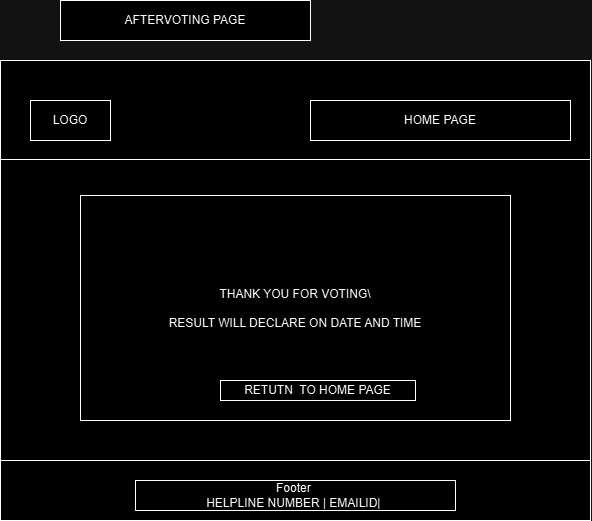

The diagram above was exported from draw.io. Its source (the exported page's mxGraphModel, read from the mxfile embedded in the PNG):
<mxGraphModel dx="378" dy="-341" grid="1" gridSize="10" guides="1" tooltips="1" connect="1" arrows="1" fold="1" page="1" pageScale="1" pageWidth="827" pageHeight="1169" math="0" shadow="0">
  <root>
    <mxCell id="WIyWlLk6GJQsqaUBKTNV-0" />
    <mxCell id="WIyWlLk6GJQsqaUBKTNV-1" parent="WIyWlLk6GJQsqaUBKTNV-0" />
    <mxCell id="-ey1DNLnYPUIyFeN3tsP-170" value="" style="rounded=0;whiteSpace=wrap;html=1;" vertex="1" parent="WIyWlLk6GJQsqaUBKTNV-1">
      <mxGeometry x="3580" y="3410" width="590" height="460" as="geometry" />
    </mxCell>
    <mxCell id="-ey1DNLnYPUIyFeN3tsP-171" value="" style="endArrow=none;html=1;rounded=0;fontSize=12;startSize=8;endSize=8;curved=1;entryX=1;entryY=0.25;entryDx=0;entryDy=0;exitX=0;exitY=0.25;exitDx=0;exitDy=0;" edge="1" parent="WIyWlLk6GJQsqaUBKTNV-1">
      <mxGeometry width="50" height="50" relative="1" as="geometry">
        <mxPoint x="3580" y="3509" as="sourcePoint" />
        <mxPoint x="4170" y="3509" as="targetPoint" />
      </mxGeometry>
    </mxCell>
    <mxCell id="-ey1DNLnYPUIyFeN3tsP-172" value="" style="endArrow=none;html=1;rounded=0;fontSize=12;startSize=8;endSize=8;curved=1;entryX=1;entryY=0.25;entryDx=0;entryDy=0;exitX=0;exitY=0.25;exitDx=0;exitDy=0;" edge="1" parent="WIyWlLk6GJQsqaUBKTNV-1">
      <mxGeometry width="50" height="50" relative="1" as="geometry">
        <mxPoint x="3580" y="3810" as="sourcePoint" />
        <mxPoint x="4170" y="3810" as="targetPoint" />
      </mxGeometry>
    </mxCell>
    <mxCell id="-ey1DNLnYPUIyFeN3tsP-173" value="LOGO" style="rounded=0;whiteSpace=wrap;html=1;" vertex="1" parent="WIyWlLk6GJQsqaUBKTNV-1">
      <mxGeometry x="3610" y="3450" width="80" height="40" as="geometry" />
    </mxCell>
    <mxCell id="-ey1DNLnYPUIyFeN3tsP-174" value="THANK YOU FOR VOTING\&lt;div&gt;&lt;br&gt;&lt;/div&gt;&lt;div&gt;RESULT WILL DECLARE ON DATE AND TIME&lt;/div&gt;" style="rounded=0;whiteSpace=wrap;html=1;" vertex="1" parent="WIyWlLk6GJQsqaUBKTNV-1">
      <mxGeometry x="3660" y="3545" width="430" height="225" as="geometry" />
    </mxCell>
    <mxCell id="-ey1DNLnYPUIyFeN3tsP-175" value="RETUTN&amp;nbsp; TO HOME PAGE" style="rounded=0;whiteSpace=wrap;html=1;" vertex="1" parent="WIyWlLk6GJQsqaUBKTNV-1">
      <mxGeometry x="3800" y="3730" width="195" height="20" as="geometry" />
    </mxCell>
    <mxCell id="-ey1DNLnYPUIyFeN3tsP-176" value="Footer&amp;nbsp;&lt;div&gt;HELPLINE NUMBER | EMAILID|&amp;nbsp;&lt;/div&gt;" style="rounded=0;whiteSpace=wrap;html=1;" vertex="1" parent="WIyWlLk6GJQsqaUBKTNV-1">
      <mxGeometry x="3715" y="3830" width="320" height="30" as="geometry" />
    </mxCell>
    <mxCell id="-ey1DNLnYPUIyFeN3tsP-177" value="HOME PAGE" style="rounded=0;whiteSpace=wrap;html=1;" vertex="1" parent="WIyWlLk6GJQsqaUBKTNV-1">
      <mxGeometry x="3890" y="3450" width="260" height="40" as="geometry" />
    </mxCell>
    <mxCell id="-ey1DNLnYPUIyFeN3tsP-178" value="AFTERVOTING PAGE" style="rounded=0;whiteSpace=wrap;html=1;" vertex="1" parent="WIyWlLk6GJQsqaUBKTNV-1">
      <mxGeometry x="3640" y="3350" width="250" height="40" as="geometry" />
    </mxCell>
  </root>
</mxGraphModel>